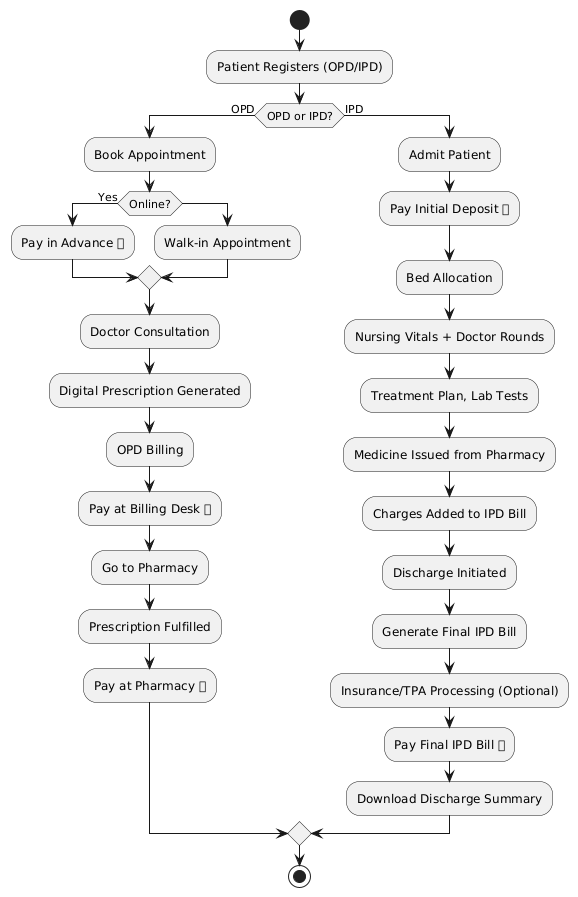

The diagram above was rendered by PlantUML. Its source (embedded in the PNG):
@startuml
start

:Patient Registers (OPD/IPD);

if (OPD or IPD?) then (OPD)
  :Book Appointment;
  if (Online?) then (Yes)
    :Pay in Advance 💰;
  else
    :Walk-in Appointment;
  endif

  :Doctor Consultation;
  :Digital Prescription Generated;

  :OPD Billing;
  :Pay at Billing Desk 💰;

  :Go to Pharmacy;
  :Prescription Fulfilled;
  :Pay at Pharmacy 💰;
else (IPD)
  :Admit Patient;
  :Pay Initial Deposit 💰;

  :Bed Allocation;
  :Nursing Vitals + Doctor Rounds;
  :Treatment Plan, Lab Tests;

  :Medicine Issued from Pharmacy;
  :Charges Added to IPD Bill;

  :Discharge Initiated;
  :Generate Final IPD Bill;
  :Insurance/TPA Processing (Optional);

  :Pay Final IPD Bill 💰;
  :Download Discharge Summary;
endif

stop
@enduml